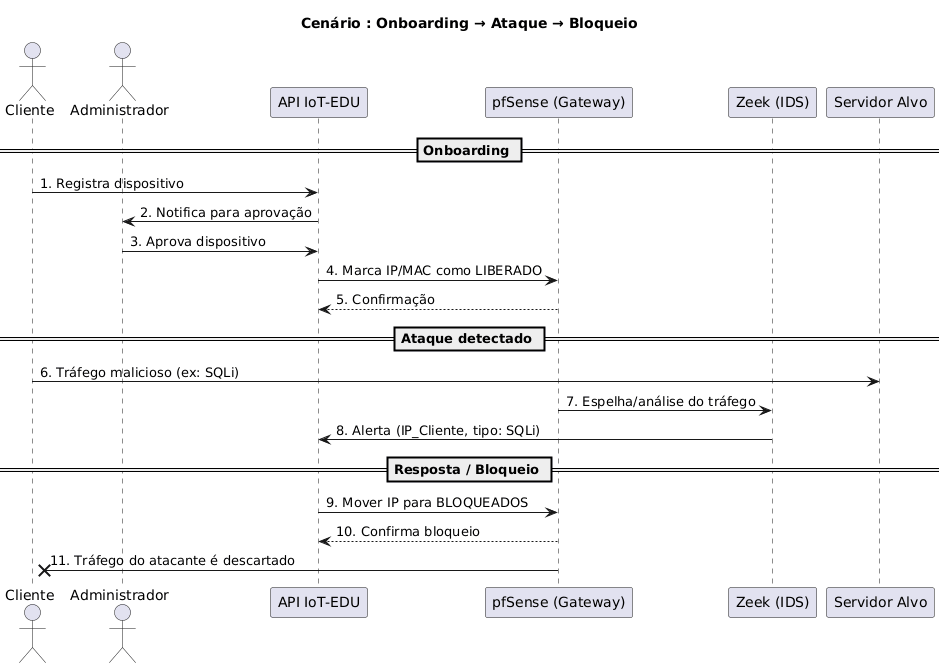

The diagram above was rendered by PlantUML. Its source (embedded in the PNG):
@startuml
title Cenário : Onboarding → Ataque → Bloqueio

actor Cliente as C
actor Administrador as A
participant "API IoT-EDU" as API
participant "pfSense (Gateway)" as GW
participant "Zeek (IDS)" as Zeek
participant "Servidor Alvo" as Alvo

== Onboarding ==
C -> API : 1. Registra dispositivo
API -> A : 2. Notifica para aprovação
A -> API : 3. Aprova dispositivo
API -> GW : 4. Marca IP/MAC como LIBERADO
GW --> API : 5. Confirmação

== Ataque detectado ==
C -> Alvo : 6. Tráfego malicioso (ex: SQLi)
GW -> Zeek : 7. Espelha/análise do tráfego
Zeek -> API : 8. Alerta (IP_Cliente, tipo: SQLi)

== Resposta / Bloqueio ==
API -> GW : 9. Mover IP para BLOQUEADOS
GW --> API : 10. Confirma bloqueio
GW -x C : 11. Tráfego do atacante é descartado
@enduml